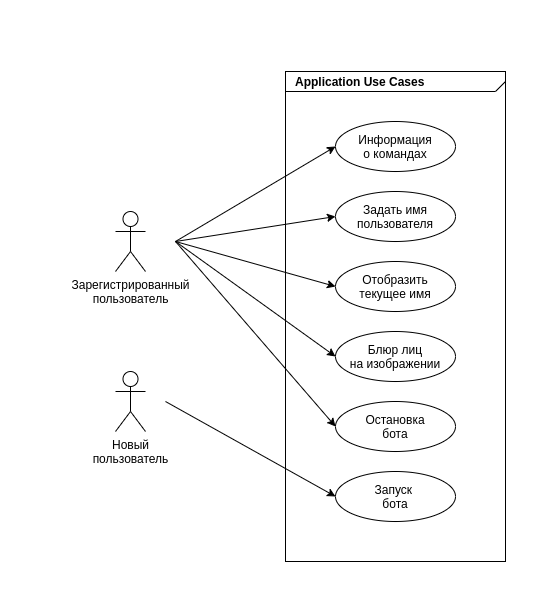

The diagram above was exported from draw.io. Its source (the exported page's mxGraphModel, read from the mxfile embedded in the PNG):
<mxGraphModel dx="1936" dy="1106" grid="1" gridSize="10" guides="1" tooltips="1" connect="1" arrows="1" fold="1" page="1" pageScale="1.5" pageWidth="827" pageHeight="583" background="none" math="0" shadow="0">
  <root>
    <mxCell id="0" style=";html=1;" />
    <mxCell id="1" style=";html=1;" parent="0" />
    <mxCell id="1672d66443f91eb5-1" value="&lt;p style=&quot;margin: 0px ; margin-top: 4px ; margin-left: 10px ; text-align: left&quot;&gt;&lt;b&gt;Application Use Cases&lt;/b&gt;&lt;/p&gt;" style="html=1;strokeWidth=1;shape=mxgraph.sysml.package;html=1;overflow=fill;whiteSpace=wrap;fillColor=none;gradientColor=none;fontSize=12;align=center;labelX=327.64;" parent="1" vertex="1">
      <mxGeometry x="412" y="65" width="220" height="490" as="geometry" />
    </mxCell>
    <mxCell id="h0LzrK8ajYRLPqVuRKo3-1" value="Новый&lt;br&gt;пользователь" style="shape=umlActor;verticalLabelPosition=bottom;verticalAlign=top;html=1;outlineConnect=0;" vertex="1" parent="1">
      <mxGeometry x="242" y="365" width="30" height="60" as="geometry" />
    </mxCell>
    <mxCell id="h0LzrK8ajYRLPqVuRKo3-3" value="Запуск &lt;br&gt;бота" style="ellipse;whiteSpace=wrap;html=1;" vertex="1" parent="1">
      <mxGeometry x="462" y="465" width="120" height="50" as="geometry" />
    </mxCell>
    <mxCell id="h0LzrK8ajYRLPqVuRKo3-4" value="Остановка&lt;br&gt;бота" style="ellipse;whiteSpace=wrap;html=1;" vertex="1" parent="1">
      <mxGeometry x="462" y="395" width="120" height="50" as="geometry" />
    </mxCell>
    <mxCell id="h0LzrK8ajYRLPqVuRKo3-5" value="Информация&lt;br&gt;о командах" style="ellipse;whiteSpace=wrap;html=1;" vertex="1" parent="1">
      <mxGeometry x="462" y="115" width="120" height="50" as="geometry" />
    </mxCell>
    <mxCell id="h0LzrK8ajYRLPqVuRKo3-6" value="Блюр лиц&lt;br&gt;на изображении" style="ellipse;whiteSpace=wrap;html=1;" vertex="1" parent="1">
      <mxGeometry x="462" y="325" width="120" height="50" as="geometry" />
    </mxCell>
    <mxCell id="h0LzrK8ajYRLPqVuRKo3-7" value="Зарегистрированный&lt;br&gt;пользователь" style="shape=umlActor;verticalLabelPosition=bottom;verticalAlign=top;html=1;outlineConnect=0;" vertex="1" parent="1">
      <mxGeometry x="242" y="205" width="30" height="60" as="geometry" />
    </mxCell>
    <mxCell id="h0LzrK8ajYRLPqVuRKo3-8" value="Задать имя&lt;br&gt;пользователя" style="ellipse;whiteSpace=wrap;html=1;" vertex="1" parent="1">
      <mxGeometry x="462" y="185" width="120" height="50" as="geometry" />
    </mxCell>
    <mxCell id="h0LzrK8ajYRLPqVuRKo3-9" value="Отобразить&lt;br&gt;текущее имя" style="ellipse;whiteSpace=wrap;html=1;" vertex="1" parent="1">
      <mxGeometry x="462" y="255" width="120" height="50" as="geometry" />
    </mxCell>
    <mxCell id="h0LzrK8ajYRLPqVuRKo3-11" value="" style="endArrow=classic;html=1;entryX=0;entryY=0.5;entryDx=0;entryDy=0;" edge="1" parent="1" target="h0LzrK8ajYRLPqVuRKo3-8">
      <mxGeometry width="50" height="50" relative="1" as="geometry">
        <mxPoint x="302" y="235" as="sourcePoint" />
        <mxPoint x="392" y="305" as="targetPoint" />
      </mxGeometry>
    </mxCell>
    <mxCell id="h0LzrK8ajYRLPqVuRKo3-12" value="" style="endArrow=classic;html=1;entryX=0;entryY=0.5;entryDx=0;entryDy=0;" edge="1" parent="1" target="h0LzrK8ajYRLPqVuRKo3-5">
      <mxGeometry width="50" height="50" relative="1" as="geometry">
        <mxPoint x="302" y="235" as="sourcePoint" />
        <mxPoint x="352" y="185" as="targetPoint" />
      </mxGeometry>
    </mxCell>
    <mxCell id="h0LzrK8ajYRLPqVuRKo3-13" value="" style="endArrow=classic;html=1;entryX=0;entryY=0.5;entryDx=0;entryDy=0;" edge="1" parent="1" target="h0LzrK8ajYRLPqVuRKo3-9">
      <mxGeometry width="50" height="50" relative="1" as="geometry">
        <mxPoint x="302" y="235" as="sourcePoint" />
        <mxPoint x="471.9999999999998" y="220" as="targetPoint" />
      </mxGeometry>
    </mxCell>
    <mxCell id="h0LzrK8ajYRLPqVuRKo3-14" value="" style="endArrow=classic;html=1;entryX=0;entryY=0.5;entryDx=0;entryDy=0;" edge="1" parent="1" target="h0LzrK8ajYRLPqVuRKo3-6">
      <mxGeometry width="50" height="50" relative="1" as="geometry">
        <mxPoint x="302" y="235" as="sourcePoint" />
        <mxPoint x="451.9999999999998" y="302.5" as="targetPoint" />
      </mxGeometry>
    </mxCell>
    <mxCell id="h0LzrK8ajYRLPqVuRKo3-15" value="" style="endArrow=classic;html=1;entryX=0;entryY=0.5;entryDx=0;entryDy=0;" edge="1" parent="1" target="h0LzrK8ajYRLPqVuRKo3-4">
      <mxGeometry width="50" height="50" relative="1" as="geometry">
        <mxPoint x="302" y="235" as="sourcePoint" />
        <mxPoint x="471.9999999999998" y="360" as="targetPoint" />
      </mxGeometry>
    </mxCell>
    <mxCell id="h0LzrK8ajYRLPqVuRKo3-16" value="" style="endArrow=classic;html=1;entryX=0;entryY=0.5;entryDx=0;entryDy=0;" edge="1" parent="1" target="h0LzrK8ajYRLPqVuRKo3-3">
      <mxGeometry width="50" height="50" relative="1" as="geometry">
        <mxPoint x="292" y="395" as="sourcePoint" />
        <mxPoint x="471.9999999999998" y="430" as="targetPoint" />
      </mxGeometry>
    </mxCell>
  </root>
</mxGraphModel>